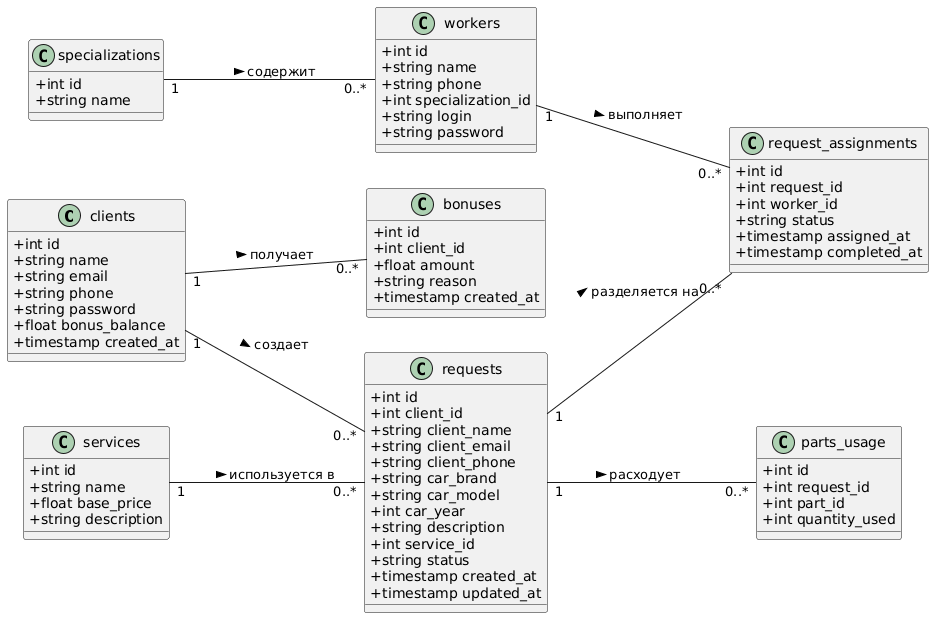

The diagram above was rendered by PlantUML. Its source (embedded in the PNG):
@startuml
left to right direction
skinparam classAttributeIconSize 0

class clients {
    +int id
    +string name
    +string email
    +string phone
    +string password
    +float bonus_balance
    +timestamp created_at
}

class specializations {
    +int id
    +string name
}

class services {
    +int id
    +string name
    +float base_price
    +string description
}

class workers {
    +int id
    +string name
    +string phone
    +int specialization_id
    +string login
    +string password
}

class requests {
    +int id
    +int client_id
    +string client_name
    +string client_email
    +string client_phone
    +string car_brand
    +string car_model
    +int car_year
    +string description
    +int service_id
    +string status
    +timestamp created_at
    +timestamp updated_at
}

class request_assignments {
    +int id
    +int request_id
    +int worker_id
    +string status
    +timestamp assigned_at
    +timestamp completed_at
}

class bonuses {
    +int id
    +int client_id
    +float amount
    +string reason
    +timestamp created_at
}

class parts_usage {
    +int id
    +int request_id
    +int part_id
    +int quantity_used
}

clients "1" -- "0..*" requests : создает >
clients "1" -- "0..*" bonuses : получает >
services "1" -- "0..*" requests : используется в >
specializations "1" -- "0..*" workers : содержит >
requests "1" -- "0..*" request_assignments : разделяется на >
workers "1" -- "0..*" request_assignments : выполняет >
requests "1" -- "0..*" parts_usage : расходует >

@endum